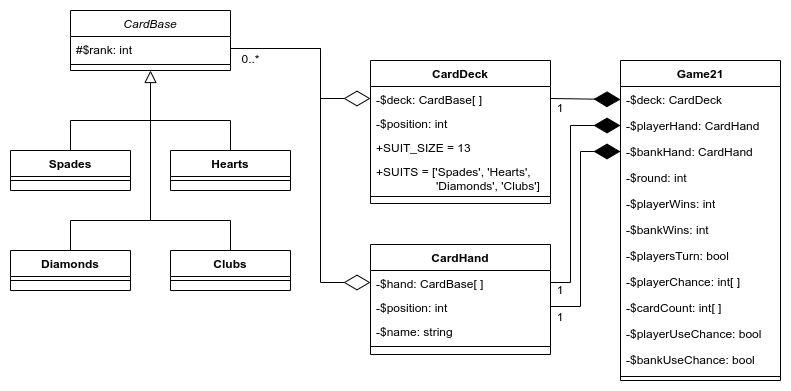

The diagram above was exported from draw.io. Its source (the exported page's mxGraphModel, read from the mxfile embedded in the PNG):
<mxGraphModel dx="989" dy="691" grid="1" gridSize="10" guides="1" tooltips="1" connect="1" arrows="1" fold="1" page="1" pageScale="1" pageWidth="1169" pageHeight="827" math="0" shadow="0">
  <root>
    <mxCell id="WIyWlLk6GJQsqaUBKTNV-0" />
    <mxCell id="WIyWlLk6GJQsqaUBKTNV-1" parent="WIyWlLk6GJQsqaUBKTNV-0" />
    <mxCell id="zkfFHV4jXpPFQw0GAbJ--0" value="CardBase" style="swimlane;fontStyle=2;align=center;verticalAlign=top;childLayout=stackLayout;horizontal=1;startSize=26;horizontalStack=0;resizeParent=1;resizeLast=0;collapsible=1;marginBottom=0;rounded=0;shadow=0;strokeWidth=1;fillStyle=auto;" parent="WIyWlLk6GJQsqaUBKTNV-1" vertex="1">
      <mxGeometry x="120" y="70" width="160" height="60" as="geometry">
        <mxRectangle x="230" y="140" width="160" height="26" as="alternateBounds" />
      </mxGeometry>
    </mxCell>
    <mxCell id="zkfFHV4jXpPFQw0GAbJ--1" value="#$rank: int" style="text;align=left;verticalAlign=top;spacingLeft=4;spacingRight=4;overflow=hidden;rotatable=0;points=[[0,0.5],[1,0.5]];portConstraint=eastwest;" parent="zkfFHV4jXpPFQw0GAbJ--0" vertex="1">
      <mxGeometry y="26" width="160" height="24" as="geometry" />
    </mxCell>
    <mxCell id="zkfFHV4jXpPFQw0GAbJ--4" value="" style="line;html=1;strokeWidth=1;align=left;verticalAlign=middle;spacingTop=-1;spacingLeft=3;spacingRight=3;rotatable=0;labelPosition=right;points=[];portConstraint=eastwest;" parent="zkfFHV4jXpPFQw0GAbJ--0" vertex="1">
      <mxGeometry y="50" width="160" height="8" as="geometry" />
    </mxCell>
    <mxCell id="zkfFHV4jXpPFQw0GAbJ--6" value="Spades" style="swimlane;fontStyle=1;align=center;verticalAlign=top;childLayout=stackLayout;horizontal=1;startSize=26;horizontalStack=0;resizeParent=1;resizeLast=0;collapsible=1;marginBottom=0;rounded=0;shadow=0;strokeWidth=1;" parent="WIyWlLk6GJQsqaUBKTNV-1" vertex="1">
      <mxGeometry x="60" y="210" width="120" height="40" as="geometry">
        <mxRectangle x="130" y="380" width="160" height="26" as="alternateBounds" />
      </mxGeometry>
    </mxCell>
    <mxCell id="zkfFHV4jXpPFQw0GAbJ--9" value="" style="line;html=1;strokeWidth=1;align=left;verticalAlign=middle;spacingTop=-1;spacingLeft=3;spacingRight=3;rotatable=0;labelPosition=right;points=[];portConstraint=eastwest;" parent="zkfFHV4jXpPFQw0GAbJ--6" vertex="1">
      <mxGeometry y="26" width="120" height="8" as="geometry" />
    </mxCell>
    <mxCell id="zkfFHV4jXpPFQw0GAbJ--12" value="" style="endArrow=none;endSize=10;endFill=0;shadow=0;strokeWidth=1;rounded=0;edgeStyle=elbowEdgeStyle;elbow=vertical;" parent="WIyWlLk6GJQsqaUBKTNV-1" source="zkfFHV4jXpPFQw0GAbJ--6" edge="1">
      <mxGeometry width="160" relative="1" as="geometry">
        <mxPoint x="200" y="203" as="sourcePoint" />
        <mxPoint x="200" y="260" as="targetPoint" />
        <Array as="points">
          <mxPoint x="120" y="180" />
          <mxPoint x="170" y="170" />
          <mxPoint x="115" y="340" />
          <mxPoint x="140" y="270" />
          <mxPoint x="240" y="350" />
        </Array>
      </mxGeometry>
    </mxCell>
    <mxCell id="zkfFHV4jXpPFQw0GAbJ--16" value="" style="endArrow=none;endSize=10;endFill=0;shadow=0;strokeWidth=1;rounded=0;edgeStyle=elbowEdgeStyle;elbow=vertical;exitX=0.5;exitY=0;exitDx=0;exitDy=0;" parent="WIyWlLk6GJQsqaUBKTNV-1" source="d9WNoGJ6XGx97r5cyTkD-6" edge="1">
      <mxGeometry width="160" relative="1" as="geometry">
        <mxPoint x="414" y="420" as="sourcePoint" />
        <mxPoint x="200" y="160" as="targetPoint" />
        <Array as="points">
          <mxPoint x="220" y="180" />
          <mxPoint x="200" y="210" />
          <mxPoint x="260" y="180" />
          <mxPoint x="200" y="340" />
        </Array>
      </mxGeometry>
    </mxCell>
    <mxCell id="zkfFHV4jXpPFQw0GAbJ--17" value="CardDeck" style="swimlane;fontStyle=1;align=center;verticalAlign=top;childLayout=stackLayout;horizontal=1;startSize=26;horizontalStack=0;resizeParent=1;resizeLast=0;collapsible=1;marginBottom=0;rounded=0;shadow=0;strokeWidth=1;" parent="WIyWlLk6GJQsqaUBKTNV-1" vertex="1">
      <mxGeometry x="420" y="120" width="180" height="143" as="geometry">
        <mxRectangle x="550" y="140" width="160" height="26" as="alternateBounds" />
      </mxGeometry>
    </mxCell>
    <mxCell id="zkfFHV4jXpPFQw0GAbJ--18" value="-$deck: CardBase[ ]" style="text;align=left;verticalAlign=top;spacingLeft=4;spacingRight=4;overflow=hidden;rotatable=0;points=[[0,0.5],[1,0.5]];portConstraint=eastwest;" parent="zkfFHV4jXpPFQw0GAbJ--17" vertex="1">
      <mxGeometry y="26" width="180" height="24" as="geometry" />
    </mxCell>
    <mxCell id="zkfFHV4jXpPFQw0GAbJ--19" value="-$position: int" style="text;align=left;verticalAlign=top;spacingLeft=4;spacingRight=4;overflow=hidden;rotatable=0;points=[[0,0.5],[1,0.5]];portConstraint=eastwest;rounded=0;shadow=0;html=0;" parent="zkfFHV4jXpPFQw0GAbJ--17" vertex="1">
      <mxGeometry y="50" width="180" height="24" as="geometry" />
    </mxCell>
    <mxCell id="zkfFHV4jXpPFQw0GAbJ--20" value="+SUIT_SIZE = 13" style="text;align=left;verticalAlign=top;spacingLeft=4;spacingRight=4;overflow=hidden;rotatable=0;points=[[0,0.5],[1,0.5]];portConstraint=eastwest;rounded=0;shadow=0;html=0;" parent="zkfFHV4jXpPFQw0GAbJ--17" vertex="1">
      <mxGeometry y="74" width="180" height="24" as="geometry" />
    </mxCell>
    <mxCell id="zkfFHV4jXpPFQw0GAbJ--21" value="+SUITS = ['Spades', 'Hearts',&#10;                  'Diamonds', 'Clubs']" style="text;align=left;verticalAlign=top;spacingLeft=4;spacingRight=4;overflow=hidden;rotatable=0;points=[[0,0.5],[1,0.5]];portConstraint=eastwest;rounded=0;shadow=0;html=0;" parent="zkfFHV4jXpPFQw0GAbJ--17" vertex="1">
      <mxGeometry y="98" width="180" height="34" as="geometry" />
    </mxCell>
    <mxCell id="zkfFHV4jXpPFQw0GAbJ--23" value="" style="line;html=1;strokeWidth=1;align=left;verticalAlign=middle;spacingTop=-1;spacingLeft=3;spacingRight=3;rotatable=0;labelPosition=right;points=[];portConstraint=eastwest;" parent="zkfFHV4jXpPFQw0GAbJ--17" vertex="1">
      <mxGeometry y="132" width="180" height="8" as="geometry" />
    </mxCell>
    <mxCell id="d9WNoGJ6XGx97r5cyTkD-6" value="Hearts" style="swimlane;fontStyle=1;align=center;verticalAlign=top;childLayout=stackLayout;horizontal=1;startSize=26;horizontalStack=0;resizeParent=1;resizeLast=0;collapsible=1;marginBottom=0;rounded=0;shadow=0;strokeWidth=1;" parent="WIyWlLk6GJQsqaUBKTNV-1" vertex="1">
      <mxGeometry x="220" y="210" width="120" height="40" as="geometry">
        <mxRectangle x="130" y="380" width="160" height="26" as="alternateBounds" />
      </mxGeometry>
    </mxCell>
    <mxCell id="d9WNoGJ6XGx97r5cyTkD-7" value="" style="line;html=1;strokeWidth=1;align=left;verticalAlign=middle;spacingTop=-1;spacingLeft=3;spacingRight=3;rotatable=0;labelPosition=right;points=[];portConstraint=eastwest;" parent="d9WNoGJ6XGx97r5cyTkD-6" vertex="1">
      <mxGeometry y="26" width="120" height="8" as="geometry" />
    </mxCell>
    <mxCell id="d9WNoGJ6XGx97r5cyTkD-10" value="Diamonds" style="swimlane;fontStyle=1;align=center;verticalAlign=top;childLayout=stackLayout;horizontal=1;startSize=26;horizontalStack=0;resizeParent=1;resizeLast=0;collapsible=1;marginBottom=0;rounded=0;shadow=0;strokeWidth=1;" parent="WIyWlLk6GJQsqaUBKTNV-1" vertex="1">
      <mxGeometry x="60" y="310" width="120" height="40" as="geometry">
        <mxRectangle x="130" y="380" width="160" height="26" as="alternateBounds" />
      </mxGeometry>
    </mxCell>
    <mxCell id="d9WNoGJ6XGx97r5cyTkD-11" value="" style="line;html=1;strokeWidth=1;align=left;verticalAlign=middle;spacingTop=-1;spacingLeft=3;spacingRight=3;rotatable=0;labelPosition=right;points=[];portConstraint=eastwest;" parent="d9WNoGJ6XGx97r5cyTkD-10" vertex="1">
      <mxGeometry y="26" width="120" height="8" as="geometry" />
    </mxCell>
    <mxCell id="d9WNoGJ6XGx97r5cyTkD-15" value="Clubs" style="swimlane;fontStyle=1;align=center;verticalAlign=top;childLayout=stackLayout;horizontal=1;startSize=26;horizontalStack=0;resizeParent=1;resizeLast=0;collapsible=1;marginBottom=0;rounded=0;shadow=0;strokeWidth=1;" parent="WIyWlLk6GJQsqaUBKTNV-1" vertex="1">
      <mxGeometry x="220" y="310" width="120" height="40" as="geometry">
        <mxRectangle x="130" y="380" width="160" height="26" as="alternateBounds" />
      </mxGeometry>
    </mxCell>
    <mxCell id="d9WNoGJ6XGx97r5cyTkD-16" value="" style="line;html=1;strokeWidth=1;align=left;verticalAlign=middle;spacingTop=-1;spacingLeft=3;spacingRight=3;rotatable=0;labelPosition=right;points=[];portConstraint=eastwest;" parent="d9WNoGJ6XGx97r5cyTkD-15" vertex="1">
      <mxGeometry y="26" width="120" height="8" as="geometry" />
    </mxCell>
    <mxCell id="d9WNoGJ6XGx97r5cyTkD-23" value="" style="endArrow=none;endSize=10;endFill=0;shadow=0;strokeWidth=1;rounded=0;edgeStyle=elbowEdgeStyle;elbow=vertical;exitX=0.5;exitY=0;exitDx=0;exitDy=0;" parent="WIyWlLk6GJQsqaUBKTNV-1" source="d9WNoGJ6XGx97r5cyTkD-10" edge="1">
      <mxGeometry width="160" relative="1" as="geometry">
        <mxPoint x="310" y="410" as="sourcePoint" />
        <mxPoint x="200" y="260" as="targetPoint" />
        <Array as="points">
          <mxPoint x="190" y="280" />
          <mxPoint x="200" y="280" />
          <mxPoint x="170" y="280" />
          <mxPoint x="210" y="340" />
          <mxPoint x="220" y="520" />
          <mxPoint x="210" y="340" />
          <mxPoint x="190" y="520" />
          <mxPoint x="190" y="280" />
          <mxPoint x="200" y="280" />
          <mxPoint x="200" y="510" />
          <mxPoint x="210" y="440" />
          <mxPoint x="210" y="380" />
          <mxPoint x="200" y="510" />
          <mxPoint x="310" y="340" />
        </Array>
      </mxGeometry>
    </mxCell>
    <mxCell id="d9WNoGJ6XGx97r5cyTkD-24" value="" style="endArrow=block;endSize=10;endFill=0;shadow=0;strokeWidth=1;rounded=0;edgeStyle=elbowEdgeStyle;elbow=vertical;exitX=0.5;exitY=0;exitDx=0;exitDy=0;entryX=0.5;entryY=1;entryDx=0;entryDy=0;" parent="WIyWlLk6GJQsqaUBKTNV-1" source="d9WNoGJ6XGx97r5cyTkD-15" target="zkfFHV4jXpPFQw0GAbJ--0" edge="1">
      <mxGeometry width="160" relative="1" as="geometry">
        <mxPoint x="320" y="540" as="sourcePoint" />
        <mxPoint x="200" y="160" as="targetPoint" />
        <Array as="points">
          <mxPoint x="260" y="280" />
          <mxPoint x="210" y="520" />
          <mxPoint x="397" y="270" />
          <mxPoint x="407" y="270" />
          <mxPoint x="407" y="500" />
          <mxPoint x="417" y="430" />
          <mxPoint x="417" y="370" />
          <mxPoint x="407" y="500" />
          <mxPoint x="517" y="330" />
        </Array>
      </mxGeometry>
    </mxCell>
    <mxCell id="d9WNoGJ6XGx97r5cyTkD-38" value="CardHand" style="swimlane;fontStyle=1;align=center;verticalAlign=top;childLayout=stackLayout;horizontal=1;startSize=26;horizontalStack=0;resizeParent=1;resizeLast=0;collapsible=1;marginBottom=0;rounded=0;shadow=0;strokeWidth=1;" parent="WIyWlLk6GJQsqaUBKTNV-1" vertex="1">
      <mxGeometry x="420" y="304" width="180" height="110" as="geometry">
        <mxRectangle x="550" y="140" width="160" height="26" as="alternateBounds" />
      </mxGeometry>
    </mxCell>
    <mxCell id="d9WNoGJ6XGx97r5cyTkD-39" value="-$hand: CardBase[ ]" style="text;align=left;verticalAlign=top;spacingLeft=4;spacingRight=4;overflow=hidden;rotatable=0;points=[[0,0.5],[1,0.5]];portConstraint=eastwest;" parent="d9WNoGJ6XGx97r5cyTkD-38" vertex="1">
      <mxGeometry y="26" width="180" height="24" as="geometry" />
    </mxCell>
    <mxCell id="d9WNoGJ6XGx97r5cyTkD-40" value="-$position: int" style="text;align=left;verticalAlign=top;spacingLeft=4;spacingRight=4;overflow=hidden;rotatable=0;points=[[0,0.5],[1,0.5]];portConstraint=eastwest;rounded=0;shadow=0;html=0;" parent="d9WNoGJ6XGx97r5cyTkD-38" vertex="1">
      <mxGeometry y="50" width="180" height="24" as="geometry" />
    </mxCell>
    <mxCell id="d9WNoGJ6XGx97r5cyTkD-41" value="-$name: string" style="text;align=left;verticalAlign=top;spacingLeft=4;spacingRight=4;overflow=hidden;rotatable=0;points=[[0,0.5],[1,0.5]];portConstraint=eastwest;rounded=0;shadow=0;html=0;" parent="d9WNoGJ6XGx97r5cyTkD-38" vertex="1">
      <mxGeometry y="74" width="180" height="24" as="geometry" />
    </mxCell>
    <mxCell id="d9WNoGJ6XGx97r5cyTkD-43" value="" style="line;html=1;strokeWidth=1;align=left;verticalAlign=middle;spacingTop=-1;spacingLeft=3;spacingRight=3;rotatable=0;labelPosition=right;points=[];portConstraint=eastwest;" parent="d9WNoGJ6XGx97r5cyTkD-38" vertex="1">
      <mxGeometry y="98" width="180" height="8" as="geometry" />
    </mxCell>
    <mxCell id="d9WNoGJ6XGx97r5cyTkD-58" value="" style="endArrow=diamondThin;endFill=0;endSize=24;html=1;rounded=0;edgeStyle=elbowEdgeStyle;entryX=0;entryY=0.5;entryDx=0;entryDy=0;exitX=1;exitY=0.5;exitDx=0;exitDy=0;" parent="WIyWlLk6GJQsqaUBKTNV-1" source="zkfFHV4jXpPFQw0GAbJ--1" target="d9WNoGJ6XGx97r5cyTkD-39" edge="1">
      <mxGeometry width="160" relative="1" as="geometry">
        <mxPoint x="300" y="110" as="sourcePoint" />
        <mxPoint x="400" y="340" as="targetPoint" />
        <Array as="points">
          <mxPoint x="370" y="230" />
          <mxPoint x="400" y="280" />
        </Array>
      </mxGeometry>
    </mxCell>
    <mxCell id="d9WNoGJ6XGx97r5cyTkD-59" value="" style="endArrow=diamondThin;endFill=0;endSize=24;html=1;rounded=0;edgeStyle=elbowEdgeStyle;entryX=0;entryY=0.5;entryDx=0;entryDy=0;" parent="WIyWlLk6GJQsqaUBKTNV-1" target="zkfFHV4jXpPFQw0GAbJ--18" edge="1">
      <mxGeometry width="160" relative="1" as="geometry">
        <mxPoint x="280" y="108" as="sourcePoint" />
        <mxPoint x="410" y="160" as="targetPoint" />
        <Array as="points">
          <mxPoint x="370" y="130" />
          <mxPoint x="360" y="100" />
          <mxPoint x="570" y="240" />
        </Array>
      </mxGeometry>
    </mxCell>
    <mxCell id="d9WNoGJ6XGx97r5cyTkD-60" value="0..*" style="text;html=1;align=center;verticalAlign=middle;resizable=0;points=[];autosize=1;strokeColor=none;fillColor=none;" parent="WIyWlLk6GJQsqaUBKTNV-1" vertex="1">
      <mxGeometry x="280" y="104" width="40" height="30" as="geometry" />
    </mxCell>
    <mxCell id="sALvx2gr9ZRzx6mnWK8q-0" value="Game21" style="swimlane;fontStyle=1;align=center;verticalAlign=top;childLayout=stackLayout;horizontal=1;startSize=26;horizontalStack=0;resizeParent=1;resizeParentMax=0;resizeLast=0;collapsible=1;marginBottom=0;whiteSpace=wrap;html=1;" parent="WIyWlLk6GJQsqaUBKTNV-1" vertex="1">
      <mxGeometry x="670" y="120" width="160" height="320" as="geometry" />
    </mxCell>
    <mxCell id="sALvx2gr9ZRzx6mnWK8q-1" value="-$deck: CardDeck" style="text;strokeColor=none;fillColor=none;align=left;verticalAlign=top;spacingLeft=4;spacingRight=4;overflow=hidden;rotatable=0;points=[[0,0.5],[1,0.5]];portConstraint=eastwest;whiteSpace=wrap;html=1;" parent="sALvx2gr9ZRzx6mnWK8q-0" vertex="1">
      <mxGeometry y="26" width="160" height="26" as="geometry" />
    </mxCell>
    <mxCell id="sALvx2gr9ZRzx6mnWK8q-5" value="-$playerHand: CardHand" style="text;strokeColor=none;fillColor=none;align=left;verticalAlign=top;spacingLeft=4;spacingRight=4;overflow=hidden;rotatable=0;points=[[0,0.5],[1,0.5]];portConstraint=eastwest;whiteSpace=wrap;html=1;" parent="sALvx2gr9ZRzx6mnWK8q-0" vertex="1">
      <mxGeometry y="52" width="160" height="26" as="geometry" />
    </mxCell>
    <mxCell id="sALvx2gr9ZRzx6mnWK8q-6" value="-$bankHand: CardHand" style="text;strokeColor=none;fillColor=none;align=left;verticalAlign=top;spacingLeft=4;spacingRight=4;overflow=hidden;rotatable=0;points=[[0,0.5],[1,0.5]];portConstraint=eastwest;whiteSpace=wrap;html=1;" parent="sALvx2gr9ZRzx6mnWK8q-0" vertex="1">
      <mxGeometry y="78" width="160" height="26" as="geometry" />
    </mxCell>
    <mxCell id="sALvx2gr9ZRzx6mnWK8q-7" value="-$round: int" style="text;strokeColor=none;fillColor=none;align=left;verticalAlign=top;spacingLeft=4;spacingRight=4;overflow=hidden;rotatable=0;points=[[0,0.5],[1,0.5]];portConstraint=eastwest;whiteSpace=wrap;html=1;" parent="sALvx2gr9ZRzx6mnWK8q-0" vertex="1">
      <mxGeometry y="104" width="160" height="26" as="geometry" />
    </mxCell>
    <mxCell id="sALvx2gr9ZRzx6mnWK8q-8" value="-$playerWins: int" style="text;strokeColor=none;fillColor=none;align=left;verticalAlign=top;spacingLeft=4;spacingRight=4;overflow=hidden;rotatable=0;points=[[0,0.5],[1,0.5]];portConstraint=eastwest;whiteSpace=wrap;html=1;" parent="sALvx2gr9ZRzx6mnWK8q-0" vertex="1">
      <mxGeometry y="130" width="160" height="26" as="geometry" />
    </mxCell>
    <mxCell id="sALvx2gr9ZRzx6mnWK8q-9" value="-$bankWins: int" style="text;strokeColor=none;fillColor=none;align=left;verticalAlign=top;spacingLeft=4;spacingRight=4;overflow=hidden;rotatable=0;points=[[0,0.5],[1,0.5]];portConstraint=eastwest;whiteSpace=wrap;html=1;" parent="sALvx2gr9ZRzx6mnWK8q-0" vertex="1">
      <mxGeometry y="156" width="160" height="26" as="geometry" />
    </mxCell>
    <mxCell id="sALvx2gr9ZRzx6mnWK8q-10" value="-$playersTurn: bool" style="text;strokeColor=none;fillColor=none;align=left;verticalAlign=top;spacingLeft=4;spacingRight=4;overflow=hidden;rotatable=0;points=[[0,0.5],[1,0.5]];portConstraint=eastwest;whiteSpace=wrap;html=1;" parent="sALvx2gr9ZRzx6mnWK8q-0" vertex="1">
      <mxGeometry y="182" width="160" height="26" as="geometry" />
    </mxCell>
    <mxCell id="sALvx2gr9ZRzx6mnWK8q-11" value="-$playerChance: int[ ]" style="text;strokeColor=none;fillColor=none;align=left;verticalAlign=top;spacingLeft=4;spacingRight=4;overflow=hidden;rotatable=0;points=[[0,0.5],[1,0.5]];portConstraint=eastwest;whiteSpace=wrap;html=1;" parent="sALvx2gr9ZRzx6mnWK8q-0" vertex="1">
      <mxGeometry y="208" width="160" height="26" as="geometry" />
    </mxCell>
    <mxCell id="sALvx2gr9ZRzx6mnWK8q-12" value="-$cardCount: int[ ]" style="text;strokeColor=none;fillColor=none;align=left;verticalAlign=top;spacingLeft=4;spacingRight=4;overflow=hidden;rotatable=0;points=[[0,0.5],[1,0.5]];portConstraint=eastwest;whiteSpace=wrap;html=1;" parent="sALvx2gr9ZRzx6mnWK8q-0" vertex="1">
      <mxGeometry y="234" width="160" height="26" as="geometry" />
    </mxCell>
    <mxCell id="sALvx2gr9ZRzx6mnWK8q-13" value="-$playerUseChance: bool" style="text;strokeColor=none;fillColor=none;align=left;verticalAlign=top;spacingLeft=4;spacingRight=4;overflow=hidden;rotatable=0;points=[[0,0.5],[1,0.5]];portConstraint=eastwest;whiteSpace=wrap;html=1;" parent="sALvx2gr9ZRzx6mnWK8q-0" vertex="1">
      <mxGeometry y="260" width="160" height="26" as="geometry" />
    </mxCell>
    <mxCell id="sALvx2gr9ZRzx6mnWK8q-14" value="-$bankUseChance: bool" style="text;strokeColor=none;fillColor=none;align=left;verticalAlign=top;spacingLeft=4;spacingRight=4;overflow=hidden;rotatable=0;points=[[0,0.5],[1,0.5]];portConstraint=eastwest;whiteSpace=wrap;html=1;" parent="sALvx2gr9ZRzx6mnWK8q-0" vertex="1">
      <mxGeometry y="286" width="160" height="26" as="geometry" />
    </mxCell>
    <mxCell id="sALvx2gr9ZRzx6mnWK8q-2" value="" style="line;strokeWidth=1;fillColor=none;align=left;verticalAlign=middle;spacingTop=-1;spacingLeft=3;spacingRight=3;rotatable=0;labelPosition=right;points=[];portConstraint=eastwest;strokeColor=inherit;" parent="sALvx2gr9ZRzx6mnWK8q-0" vertex="1">
      <mxGeometry y="312" width="160" height="8" as="geometry" />
    </mxCell>
    <mxCell id="sALvx2gr9ZRzx6mnWK8q-15" value="" style="endArrow=diamondThin;endFill=1;endSize=24;html=1;rounded=0;entryX=0;entryY=0.5;entryDx=0;entryDy=0;exitX=1;exitY=0.5;exitDx=0;exitDy=0;" parent="WIyWlLk6GJQsqaUBKTNV-1" source="zkfFHV4jXpPFQw0GAbJ--18" target="sALvx2gr9ZRzx6mnWK8q-1" edge="1">
      <mxGeometry width="160" relative="1" as="geometry">
        <mxPoint x="420" y="360" as="sourcePoint" />
        <mxPoint x="580" y="360" as="targetPoint" />
      </mxGeometry>
    </mxCell>
    <mxCell id="sALvx2gr9ZRzx6mnWK8q-16" value="" style="endArrow=diamondThin;endFill=1;endSize=24;html=1;rounded=0;entryX=0;entryY=0.5;entryDx=0;entryDy=0;exitX=1;exitY=0.5;exitDx=0;exitDy=0;edgeStyle=elbowEdgeStyle;" parent="WIyWlLk6GJQsqaUBKTNV-1" source="d9WNoGJ6XGx97r5cyTkD-39" target="sALvx2gr9ZRzx6mnWK8q-5" edge="1">
      <mxGeometry width="160" relative="1" as="geometry">
        <mxPoint x="490" y="470" as="sourcePoint" />
        <mxPoint x="650" y="470" as="targetPoint" />
        <Array as="points">
          <mxPoint x="620" y="250" />
        </Array>
      </mxGeometry>
    </mxCell>
    <mxCell id="sALvx2gr9ZRzx6mnWK8q-17" value="" style="endArrow=diamondThin;endFill=1;endSize=24;html=1;rounded=0;entryX=0;entryY=0.5;entryDx=0;entryDy=0;exitX=1;exitY=0.5;exitDx=0;exitDy=0;edgeStyle=elbowEdgeStyle;" parent="WIyWlLk6GJQsqaUBKTNV-1" source="d9WNoGJ6XGx97r5cyTkD-40" target="sALvx2gr9ZRzx6mnWK8q-6" edge="1">
      <mxGeometry width="160" relative="1" as="geometry">
        <mxPoint x="610" y="367" as="sourcePoint" />
        <mxPoint x="680" y="210" as="targetPoint" />
        <Array as="points">
          <mxPoint x="630" y="275" />
        </Array>
      </mxGeometry>
    </mxCell>
    <mxCell id="VkXUxQxRI-XyQSGIrdnv-0" value="1" style="text;html=1;strokeColor=none;fillColor=none;align=center;verticalAlign=middle;whiteSpace=wrap;rounded=0;" vertex="1" parent="WIyWlLk6GJQsqaUBKTNV-1">
      <mxGeometry x="600" y="158" width="20" height="20" as="geometry" />
    </mxCell>
    <mxCell id="VkXUxQxRI-XyQSGIrdnv-1" value="1" style="text;html=1;strokeColor=none;fillColor=none;align=center;verticalAlign=middle;whiteSpace=wrap;rounded=0;" vertex="1" parent="WIyWlLk6GJQsqaUBKTNV-1">
      <mxGeometry x="600" y="340" width="20" height="20" as="geometry" />
    </mxCell>
    <mxCell id="VkXUxQxRI-XyQSGIrdnv-2" value="1" style="text;html=1;strokeColor=none;fillColor=none;align=center;verticalAlign=middle;whiteSpace=wrap;rounded=0;" vertex="1" parent="WIyWlLk6GJQsqaUBKTNV-1">
      <mxGeometry x="600" y="367" width="20" height="20" as="geometry" />
    </mxCell>
  </root>
</mxGraphModel>